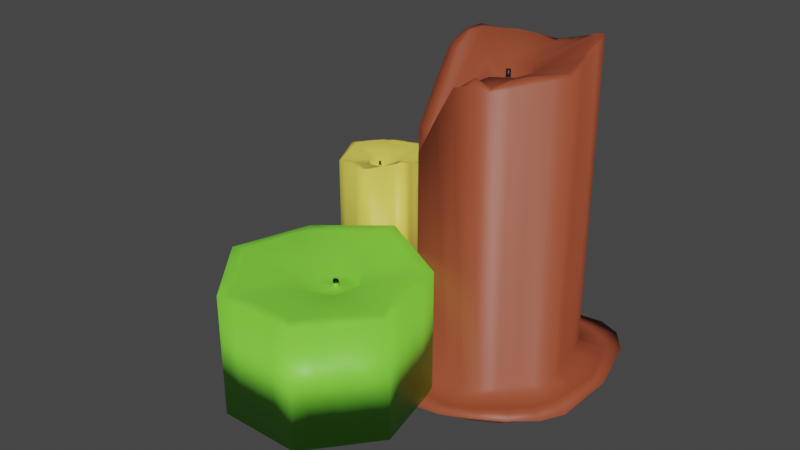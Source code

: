 # Source: TrippleCandles.blend  (saved by Blender 2.90.8; exported with 4.5.12 LTS)
import bpy
from mathutils import Matrix  # noqa: F401  (used for matrix-valued properties, if any)

bpy.ops.wm.read_factory_settings(use_empty=True)
scene = bpy.context.scene
scene.name = 'Scene'

# ---- collections
col_collection = bpy.data.collections.new('Collection'); scene.collection.children.link(col_collection)

# ---- materials (node trees are filled in below, after node groups)
mat_material_001 = bpy.data.materials.new('Material.001')
mat_material_001.use_transparent_shadow = False
mat_material_002 = bpy.data.materials.new('Material.002')
mat_material_002.use_transparent_shadow = False
mat_material_003 = bpy.data.materials.new('Material.003')
mat_material_003.use_transparent_shadow = False
mat_material_004 = bpy.data.materials.new('Material.004')
mat_material_004.use_transparent_shadow = False

# ---- material node trees
mat_material_001.use_nodes = True; mat_material_001.node_tree.nodes.clear()
_N = mat_material_001.node_tree.nodes; _L = mat_material_001.node_tree.links
n0 = _N.new('ShaderNodeBsdfPrincipled'); n0.name = 'Principled BSDF'; n0.location = (10, 300)
n0.distribution = 'GGX'
n0.subsurface_method = 'BURLEY'
n0.inputs[0].default_value = (0.3397, 0.06978, 0.02994, 1.0)
n0.inputs[3].default_value = 1.45
n0.inputs[27].default_value = (0.0, 0.0, 0.0, 1.0)
n0.inputs[28].default_value = 1.0
n1 = _N.new('ShaderNodeOutputMaterial'); n1.name = 'Material Output'; n1.location = (300, 300)
_L.new(n0.outputs[0], n1.inputs[0])
n1.is_active_output = True
mat_material_002.use_nodes = True; mat_material_002.node_tree.nodes.clear()
_N = mat_material_002.node_tree.nodes; _L = mat_material_002.node_tree.links
n0 = _N.new('ShaderNodeBsdfPrincipled'); n0.name = 'Principled BSDF'; n0.location = (10, 300)
n0.distribution = 'GGX'
n0.subsurface_method = 'BURLEY'
n0.inputs[0].default_value = (0.0, 0.0, 0.0, 1.0)
n0.inputs[3].default_value = 1.45
n0.inputs[27].default_value = (0.0, 0.0, 0.0, 1.0)
n0.inputs[28].default_value = 1.0
n1 = _N.new('ShaderNodeOutputMaterial'); n1.name = 'Material Output'; n1.location = (300, 300)
_L.new(n0.outputs[0], n1.inputs[0])
n1.is_active_output = True
mat_material_003.use_nodes = True; mat_material_003.node_tree.nodes.clear()
_N = mat_material_003.node_tree.nodes; _L = mat_material_003.node_tree.links
n0 = _N.new('ShaderNodeBsdfPrincipled'); n0.name = 'Principled BSDF'; n0.location = (10, 300)
n0.distribution = 'GGX'
n0.subsurface_method = 'BURLEY'
n0.inputs[0].default_value = (0.8, 0.6675, 0.09646, 1.0)
n0.inputs[3].default_value = 1.45
n0.inputs[27].default_value = (0.0, 0.0, 0.0, 1.0)
n0.inputs[28].default_value = 1.0
n1 = _N.new('ShaderNodeOutputMaterial'); n1.name = 'Material Output'; n1.location = (300, 300)
_L.new(n0.outputs[0], n1.inputs[0])
n1.is_active_output = True
mat_material_004.use_nodes = True; mat_material_004.node_tree.nodes.clear()
_N = mat_material_004.node_tree.nodes; _L = mat_material_004.node_tree.links
n0 = _N.new('ShaderNodeBsdfPrincipled'); n0.name = 'Principled BSDF'; n0.location = (10, 300)
n0.distribution = 'GGX'
n0.subsurface_method = 'BURLEY'
n0.inputs[0].default_value = (0.2202, 0.8, 0.05221, 1.0)
n0.inputs[3].default_value = 1.45
n0.inputs[27].default_value = (0.0, 0.0, 0.0, 1.0)
n0.inputs[28].default_value = 1.0
n1 = _N.new('ShaderNodeOutputMaterial'); n1.name = 'Material Output'; n1.location = (300, 300)
_L.new(n0.outputs[0], n1.inputs[0])
n1.is_active_output = True

# ---- world
world_world = bpy.data.worlds.new('World'); scene.world = world_world
world_world.use_nodes = True; world_world.node_tree.nodes.clear()
_N = world_world.node_tree.nodes; _L = world_world.node_tree.links
n0 = _N.new('ShaderNodeOutputWorld'); n0.name = 'World Output'; n0.location = (300, 300)
n1 = _N.new('ShaderNodeBackground'); n1.name = 'Background'; n1.location = (10, 300)
n1.inputs[0].default_value = (0.05088, 0.05088, 0.05088, 1.0)
_L.new(n1.outputs[0], n0.inputs[0])
n0.is_active_output = True
world_world.color = (0.05088, 0.05088, 0.05088)
world_world.use_sun_shadow = False
world_world.sun_shadow_jitter_overblur = 0.0

# ---- meshes
me_cylinder = bpy.data.meshes.new('Cylinder')
me_cylinder.from_pydata([(0.0, 1.0, -2.718), (0.0, 1.0, 0.8569), (0.7818, 0.6235, -2.718), (0.7818, 0.6235, 1.16), (0.9749, -0.2225, -2.718), (0.9749, -0.2225, 0.9643), (0.4339, -0.901, -2.718), (0.4339, -0.901, 0.8709), (-0.4339, -0.901, -2.718), (-0.4339, -0.901, -0.0007027), (-0.9749, -0.2225, -2.718), (-0.9749, -0.2225, -0.06835), (-0.7818, 0.6235, -2.718), (-0.7818, 0.6235, 0.9643), (0.6918, 0.5517, 1.16), (-3.725e-09, 0.8848, 0.8569), (0.8626, -0.1969, 0.9643), (0.3839, -0.7972, 0.8709), (-0.3839, -0.7972, -0.06071), (-0.8626, -0.1969, -0.1162), (-0.6918, 0.5517, 0.9643), (0.3459, 0.7182, 0.9643), (0.7772, 0.1774, 0.9643), (0.6233, -0.497, 0.9643), (-8.941e-08, -0.7972, 0.7929), (-0.6233, -0.497, -0.3052), (-0.7772, 0.1774, 0.7935), (-0.3459, 0.7182, 0.9643), (0.1729, 0.8015, 0.9359), (0.7345, 0.3645, 1.016), (0.7429, -0.347, 0.9643), (0.192, -0.7972, 0.9396), (-0.5036, -0.6471, -0.3052), (-0.8199, -0.009749, 0.3239), (-0.5188, 0.635, 0.9643), (0.5188, 0.635, 1.016), (0.8199, -0.009749, 0.9643), (0.5036, -0.6471, 0.9396), (-0.192, -0.7972, 0.3418), (-0.7429, -0.347, -0.3231), (-0.7345, 0.3645, 0.9643), (-0.1729, 0.8015, 0.9359), (0.04392, -0.3567, 0.7922), (0.1809, 0.2436, 0.807), (-0.0759, 0.04758, 0.6241), (-0.1286, -0.2349, 0.5271), (-0.2639, 0.02932, 0.781), (-0.2198, -0.3934, 0.4666), (-0.004471, -0.3282, 0.5817), (0.1898, -0.2854, 0.6242), (0.308, -0.1371, 0.6242), (0.2908, -0.2378, 0.807), (0.3518, 0.02933, 0.807), (0.2658, 0.04775, 0.6242), (0.09497, 0.13, 0.6242), (-0.09309, 0.2436, 0.807), (0.07381, -0.07163, 0.6242), (0.06851, -0.09513, 0.6236), (0.1067, -0.1129, 0.6242), (0.1214, -0.09453, 0.6242), (0.09497, -0.06144, 0.6242), (0.0832, -0.1131, 0.624), (0.1161, -0.07163, 0.6242), (0.07381, -0.07163, 0.8142), (0.06858, -0.09453, 0.8142), (0.1067, -0.1129, 0.8142), (0.1214, -0.09453, 0.8142), (0.09497, -0.06144, 0.8142), (0.08322, -0.1129, 0.8142), (0.1161, -0.07163, 0.8142), (0.09497, -0.06144, 0.7364), (0.1161, -0.07163, 0.7364), (0.1067, -0.1129, 0.7364), (0.08322, -0.1129, 0.7364), (0.07381, -0.07163, 0.7364), (0.06858, -0.09453, 0.7364), (0.1214, -0.09453, 0.7364), (-0.5864, 0.7176, -2.718), (-0.3909, 0.8117, -2.718), (-0.1955, 0.9059, -2.718), (-0.1955, 0.9059, 0.8838), (-0.3909, 0.8117, 0.9106), (-0.5864, 0.7176, 0.9375), (-0.9267, -0.01102, -2.718), (-0.8784, 0.2005, -2.718), (-0.8301, 0.412, -2.718), (-0.8301, 0.412, 0.9474), (-0.8784, 0.2005, 0.8286), (-0.9267, -0.01102, 0.3975), (-0.5691, -0.7314, -2.718), (-0.7044, -0.5617, -2.718), (-0.8397, -0.3921, -2.718), (-0.8397, -0.3921, -0.3559), (-0.7044, -0.5617, -0.339), (-0.5691, -0.7314, -0.3221), (0.2169, -0.901, -2.718), (-5.96e-08, -0.901, -2.718), (-0.2169, -0.901, -2.718), (-0.2169, -0.901, 0.423), (-8.941e-08, -0.901, 0.8184), (0.2169, -0.901, 0.8942), (0.8397, -0.3921, -2.718), (0.7044, -0.5617, -2.718), (0.5691, -0.7314, -2.718), (0.5691, -0.7314, 0.8942), (0.7044, -0.5617, 0.9176), (0.8397, -0.3921, 0.941), (0.8301, 0.412, -2.718), (0.8784, 0.2005, -2.718), (0.9267, -0.01102, -2.718), (0.9267, -0.01102, 1.013), (0.8784, 0.2005, 1.062), (0.8301, 0.412, 1.111), (0.1955, 0.9059, -2.718), (0.3909, 0.8117, -2.718), (0.5864, 0.7176, -2.718), (0.5864, 0.7176, 1.085), (0.3909, 0.8117, 1.009), (0.1955, 0.9059, 0.9328), (0.0, 1.0, -2.615), (0.7818, 0.6235, -2.606), (0.9749, -0.2225, -2.612), (0.4339, -0.901, -2.614), (-0.4339, -0.901, -2.639), (-0.9749, -0.2225, -2.641), (-0.7818, 0.6235, -2.612), (-0.5864, 0.7176, -2.612), (-0.3909, 0.8117, -2.613), (-0.1955, 0.9059, -2.614), (-0.9267, -0.01102, -2.628), (-0.8784, 0.2005, -2.616), (-0.8301, 0.412, -2.612), (-0.5691, -0.7314, -2.649), (-0.7044, -0.5617, -2.649), (-0.8397, -0.3921, -2.65), (0.2169, -0.901, -2.614), (-6.046e-08, -0.901, -2.616), (-0.2169, -0.901, -2.627), (0.8397, -0.3921, -2.612), (0.7044, -0.5617, -2.613), (0.5691, -0.7314, -2.614), (0.8301, 0.412, -2.607), (0.8784, 0.2005, -2.609), (0.9267, -0.01102, -2.61), (0.1955, 0.9059, -2.613), (0.3909, 0.8117, -2.61), (0.5864, 0.7176, -2.608), (0.9119, 1.051, -2.694), (1.148, 0.7761, -2.69), (1.237, 0.8289, -2.607), (1.298, 0.08302, -2.721), (1.305, -0.2217, -2.731), (1.419, -0.291, -2.604), (0.8663, -1.053, -2.758), (0.6005, -1.24, -2.737), (0.68, -1.332, -2.621), (-0.3017, -1.366, -2.78), (-0.5707, -1.329, -2.793), (-0.6031, -1.332, -2.72), (-1.234, -0.5956, -2.77), (-1.374, -0.316, -2.747), (-1.467, -0.3017, -2.651), (-1.184, 0.5056, -2.811), (-1.038, 0.7913, -2.805), (-1.062, 0.8549, -2.656), (-0.3341, 1.256, -2.742), (-0.01739, 1.26, -2.696), (-0.8398, 1.06, -2.784), (-0.6199, 1.211, -2.801), (-0.8246, 1.121, -2.64), (-0.5687, 1.231, -2.68), (-0.2499, 1.245, -2.638), (-1.397, -0.04372, -2.711), (-1.311, 0.2437, -2.74), (-1.529, -0.03948, -2.577), (-1.426, 0.2732, -2.58), (-1.257, 0.5593, -2.658), (-0.8107, -1.124, -2.796), (-1.037, -0.8658, -2.772), (-0.8284, -1.126, -2.726), (-1.048, -0.8689, -2.691), (-1.278, -0.5891, -2.689), (0.2948, -1.316, -2.753), (-0.003938, -1.359, -2.774), (0.3029, -1.443, -2.682), (-0.03059, -1.471, -2.704), (-0.3438, -1.422, -2.7), (1.27, -0.5087, -2.744), (1.108, -0.7862, -2.754), (1.376, -0.5964, -2.662), (1.235, -0.8632, -2.662), (1.002, -1.127, -2.626), (1.225, 0.5438, -2.666), (1.257, 0.3401, -2.687), (1.319, 0.5538, -2.551), (1.395, 0.3318, -2.538), (1.454, 0.04856, -2.57), (0.3363, 1.219, -2.704), (0.6373, 1.186, -2.683), (0.4173, 1.28, -2.676), (0.7102, 1.285, -2.655), (0.9929, 1.158, -2.64), (0.07089, 1.273, -2.619), (-0.02779, -1.243, -2.681), (-0.3205, -1.174, -2.657), (1.149, -0.5147, -2.648), (1.017, -0.7354, -2.661), (1.152, 0.481, -2.568), (1.238, 0.2872, -2.542), (0.08389, 1.148, -2.65), (0.3406, 1.15, -2.697), (1.065, 0.7268, -2.607), (0.5686, 1.115, -2.669), (0.8265, 0.9889, -2.636), (1.29, 0.0505, -2.561), (1.245, -0.2425, -2.588), (0.8532, -0.9364, -2.639), (0.6059, -1.124, -2.653), (0.2792, -1.233, -2.695), (-1.077, -0.4973, -2.65), (-0.899, -0.7421, -2.646), (-0.7398, -0.9414, -2.665), (-0.5586, -1.088, -2.663), (-1.112, 0.5286, -2.595), (-1.241, 0.2655, -2.544), (-1.306, -0.01639, -2.561), (-1.246, -0.2468, -2.622), (-0.1802, 1.079, -2.64), (-0.4478, 1.047, -2.636), (-0.6817, 0.9709, -2.598), (-0.9263, 0.7802, -2.604)], [], [(146, 116, 3, 120), (143, 110, 5, 121), (140, 104, 7, 122), (137, 98, 9, 123), (134, 92, 11, 124), (9, 98, 38, 18), (131, 86, 13, 125), (128, 80, 1, 119), (0, 113, 114, 115, 2, 107, 108, 109, 4, 101, 102, 103, 6, 95, 96, 97, 8, 89, 90, 91, 10, 83, 84, 85, 12, 77, 78, 79), (14, 35, 21, 28, 15, 43), (1, 80, 41, 15), (5, 110, 36, 16), (11, 92, 39, 19), (3, 116, 35, 14), (7, 104, 37, 17), (13, 86, 40, 20), (43, 15, 55, 54), (54, 55, 44), (44, 55, 20, 46), (46, 20, 40, 26, 33, 19), (19, 39, 25, 32, 18, 47), (47, 18, 42, 48), (48, 42, 49), (49, 42, 17, 51), (51, 17, 37, 23, 30, 16), (16, 36, 22, 29, 14, 52), (52, 14, 43, 53), (53, 43, 54), (53, 54, 60, 62), (50, 49, 51), (50, 51, 16, 52), (50, 52, 53), (45, 44, 46), (45, 46, 19, 47), (45, 47, 48), (17, 42, 24, 31), (20, 55, 15, 41, 27, 34), (71, 70, 67, 69), (44, 45, 57, 56), (45, 48, 61, 57), (50, 53, 62, 59), (49, 50, 59, 58), (54, 44, 56, 60), (48, 49, 58, 61), (69, 67, 63, 64, 68, 65, 66), (73, 72, 65, 68), (70, 74, 63, 67), (74, 75, 64, 63), (76, 71, 69, 66), (75, 73, 68, 64), (72, 76, 66, 65), (58, 59, 76, 72), (57, 61, 73, 75), (59, 62, 71, 76), (56, 57, 75, 74), (60, 56, 74, 70), (61, 58, 72, 73), (62, 60, 70, 71), (125, 13, 82, 126), (126, 82, 81, 127), (127, 81, 80, 128), (124, 11, 88, 129), (129, 88, 87, 130), (130, 87, 86, 131), (123, 9, 94, 132), (132, 94, 93, 133), (133, 93, 92, 134), (122, 7, 100, 135), (135, 100, 99, 136), (136, 99, 98, 137), (121, 5, 106, 138), (138, 106, 105, 139), (139, 105, 104, 140), (120, 3, 112, 141), (141, 112, 111, 142), (142, 111, 110, 143), (119, 1, 118, 144), (144, 118, 117, 145), (145, 117, 116, 146), (41, 80, 81, 27), (27, 81, 82, 34), (34, 82, 13, 20), (40, 86, 87, 26), (26, 87, 88, 33), (33, 88, 11, 19), (39, 92, 93, 25), (25, 93, 94, 32), (32, 94, 9, 18), (38, 98, 99, 24), (24, 99, 100, 31), (31, 100, 7, 17), (37, 104, 105, 23), (23, 105, 106, 30), (30, 106, 5, 16), (36, 110, 111, 22), (22, 111, 112, 29), (29, 112, 3, 14), (35, 116, 117, 21), (21, 117, 118, 28), (28, 118, 1, 15), (90, 89, 177, 178), (107, 2, 148, 192), (217, 218, 184, 155), (89, 8, 157, 177), (218, 203, 185, 184), (0, 79, 165, 166), (203, 204, 186, 185), (215, 205, 189, 152), (205, 206, 190, 189), (12, 85, 162, 163), (206, 216, 191, 190), (211, 207, 194, 149), (103, 102, 188, 153), (207, 208, 195, 194), (10, 91, 159, 160), (85, 84, 173, 162), (102, 101, 187, 188), (208, 214, 196, 195), (84, 83, 172, 173), (101, 4, 151, 187), (209, 210, 199, 202), (83, 10, 160, 172), (210, 212, 200, 199), (8, 97, 156, 157), (213, 211, 149, 201), (212, 213, 201, 200), (214, 215, 152, 196), (216, 217, 155, 191), (198, 200, 201, 147), (197, 199, 200, 198), (166, 202, 199, 197), (193, 195, 196, 150), (192, 194, 195, 193), (148, 149, 194, 192), (188, 190, 191, 153), (187, 189, 190, 188), (151, 152, 189, 187), (183, 185, 186, 156), (182, 184, 185, 183), (154, 155, 184, 182), (178, 180, 181, 159), (177, 179, 180, 178), (157, 158, 179, 177), (173, 175, 176, 162), (172, 174, 175, 173), (160, 161, 174, 172), (168, 170, 171, 165), (167, 169, 170, 168), (163, 164, 169, 167), (165, 171, 202, 166), (162, 176, 164, 163), (159, 181, 161, 160), (156, 186, 158, 157), (153, 191, 155, 154), (150, 196, 152, 151), (147, 201, 149, 148), (220, 219, 181, 180), (108, 107, 192, 193), (91, 90, 178, 159), (221, 220, 180, 179), (109, 108, 193, 150), (222, 221, 179, 158), (224, 223, 176, 175), (225, 224, 175, 174), (226, 225, 174, 161), (2, 115, 147, 148), (228, 227, 171, 170), (229, 228, 170, 169), (77, 12, 163, 167), (95, 6, 154, 182), (230, 229, 169, 164), (78, 77, 167, 168), (113, 0, 166, 197), (96, 95, 182, 183), (227, 209, 202, 171), (4, 109, 150, 151), (79, 78, 168, 165), (114, 113, 197, 198), (97, 96, 183, 156), (223, 230, 164, 176), (115, 114, 198, 147), (219, 226, 161, 181), (204, 222, 158, 186), (6, 103, 153, 154), (137, 123, 222, 204), (134, 124, 226, 219), (131, 125, 230, 223), (128, 119, 209, 227), (125, 126, 229, 230), (126, 127, 228, 229), (127, 128, 227, 228), (124, 129, 225, 226), (129, 130, 224, 225), (130, 131, 223, 224), (123, 132, 221, 222), (132, 133, 220, 221), (133, 134, 219, 220), (140, 122, 217, 216), (143, 121, 215, 214), (145, 146, 213, 212), (146, 120, 211, 213), (144, 145, 212, 210), (119, 144, 210, 209), (142, 143, 214, 208), (141, 142, 208, 207), (120, 141, 207, 211), (139, 140, 216, 206), (138, 139, 206, 205), (121, 138, 205, 215), (136, 137, 204, 203), (135, 136, 203, 218), (122, 135, 218, 217), (24, 42, 18, 38)])
me_cylinder.polygons.foreach_set('use_smooth', [True] * 213)
me_cylinder.polygons.foreach_set('material_index', [0, 0, 0, 0, 0, 0, 0, 0, 0, 0, 0, 0, 0, 0, 0, 0, 0, 0, 0, 0, 0, 0, 0, 0, 0, 0, 0, 0, 0, 0, 0, 0, 0, 0, 0, 0, 0, 1, 0, 0, 0, 0, 0, 0, 1, 1, 1, 1, 1, 1, 1, 0, 0, 0, 0, 0, 0, 0, 0, 0, 0, 0, 0, 0, 0, 0, 0, 0, 0, 0, 0, 0, 0, 0, 0, 0, 0, 0, 0, 0, 0, 0, 0, 0, 0, 0, 0, 0, 0, 0, 0, 0, 0, 0, 0, 0, 0, 0, 0, 0, 0, 0, 0, 0, 0, 0, 0, 0, 0, 0, 0, 0, 0, 0, 0, 0, 0, 0, 0, 0, 0, 0, 0, 0, 0, 0, 0, 0, 0, 0, 0, 0, 0, 0, 0, 0, 0, 0, 0, 0, 0, 0, 0, 0, 0, 0, 0, 0, 0, 0, 0, 0, 0, 0, 0, 0, 0, 0, 0, 0, 0, 0, 0, 0, 0, 0, 0, 0, 0, 0, 0, 0, 0, 0, 0, 0, 0, 0, 0, 0, 0, 0, 0, 0, 0, 0, 0, 0, 0, 0, 0, 0, 0, 0, 0, 0, 0, 0, 0, 0, 0, 0, 0, 0, 0, 0, 0, 0, 0, 0, 0, 0, 0])
_uv = me_cylinder.uv_layers.new(name='UVMap')
_uv.uv.foreach_set('vector', [0.8929, 0.5144, 0.8929, 1.0, 0.8571, 1.0, 0.8571, 0.5144, 0.75, 0.5144, 0.75, 1.0, 0.7143, 1.0, 0.7143, 0.5144, 0.6071, 0.5144, 0.6071, 1.0, 0.5714, 1.0, 0.5714, 0.5144, 0.4643, 0.5144, 0.4643, 1.0, 0.4286, 1.0, 0.4286, 0.5144, 0.3214, 0.5144, 0.3214, 1.0, 0.2857, 1.0, 0.2857, 0.5144, 0.4286, 1.0, 0.4643, 1.0, 0.4643, 1.0, 0.4286, 1.0, 0.1786, 0.5144, 0.1786, 1.0, 0.1429, 1.0, 0.1429, 0.5144, 0.03571, 0.5144, 0.03571, 1.0, 2.98e-08, 1.0, 2.98e-08, 0.5144, 0.75, 0.49, 0.7969, 0.4674, 0.8438, 0.4448, 0.8907, 0.4222, 0.9376, 0.3996, 0.9492, 0.3489, 0.9608, 0.2981, 0.9724, 0.2474, 0.984, 0.1966, 0.9515, 0.1559, 0.9191, 0.1152, 0.8866, 0.07447, 0.8541, 0.03377, 0.8021, 0.03377, 0.75, 0.03377, 0.6979, 0.03377, 0.6459, 0.03377, 0.6134, 0.07447, 0.5809, 0.1152, 0.5485, 0.1559, 0.516, 0.1966, 0.5276, 0.2474, 0.5392, 0.2981, 0.5508, 0.3489, 0.5624, 0.3996, 0.6093, 0.4222, 0.6562, 0.4448, 0.7031, 0.4674, 0.4376, 0.3996, 0.3907, 0.4222, 0.3438, 0.4448, 0.2969, 0.4674, 0.25, 0.49, 0.2872, 0.3272, 2.98e-08, 1.0, 0.03571, 1.0, 0.03571, 1.0, 2.98e-08, 1.0, 0.7143, 1.0, 0.75, 1.0, 0.75, 1.0, 0.7143, 1.0, 0.2857, 1.0, 0.3214, 1.0, 0.3214, 1.0, 0.2857, 1.0, 0.8571, 1.0, 0.8929, 1.0, 0.8929, 1.0, 0.8571, 1.0, 0.5714, 1.0, 0.6071, 1.0, 0.6071, 1.0, 0.5714, 1.0, 0.1429, 1.0, 0.1786, 1.0, 0.1786, 1.0, 0.1429, 1.0, 0.2872, 0.3272, 0.25, 0.49, 0.2128, 0.3272, 0.25, 0.3093, 0.25, 0.3093, 0.2128, 0.3272, 0.2037, 0.287, 0.2037, 0.287, 0.2128, 0.3272, 0.06236, 0.3996, 0.1665, 0.2691, 0.1665, 0.2691, 0.06236, 0.3996, 0.05077, 0.3489, 0.03919, 0.2981, 0.0276, 0.2474, 0.01602, 0.1966, 0.01602, 0.1966, 0.04848, 0.1559, 0.08094, 0.1152, 0.1134, 0.07447, 0.1459, 0.03377, 0.183, 0.1966, 0.183, 0.1966, 0.1459, 0.03377, 0.25, 0.1643, 0.2243, 0.1966, 0.2243, 0.1966, 0.25, 0.1643, 0.2757, 0.1966, 0.2757, 0.1966, 0.25, 0.1643, 0.3541, 0.03377, 0.317, 0.1966, 0.317, 0.1966, 0.3541, 0.03377, 0.3866, 0.07447, 0.4191, 0.1152, 0.4515, 0.1559, 0.484, 0.1966, 0.484, 0.1966, 0.4724, 0.2474, 0.4608, 0.2981, 0.4492, 0.3489, 0.4376, 0.3996, 0.3335, 0.2691, 0.3335, 0.2691, 0.4376, 0.3996, 0.2872, 0.3272, 0.2963, 0.287, 0.2963, 0.287, 0.2872, 0.3272, 0.25, 0.3093, 0.2963, 0.287, 0.25, 0.3093, 0.25, 0.3093, 0.2963, 0.287, 0.3078, 0.2368, 0.2757, 0.1966, 0.317, 0.1966, 0.3078, 0.2368, 0.317, 0.1966, 0.484, 0.1966, 0.3335, 0.2691, 0.3078, 0.2368, 0.3335, 0.2691, 0.2963, 0.287, 0.1922, 0.2368, 0.2037, 0.287, 0.1665, 0.2691, 0.1922, 0.2368, 0.1665, 0.2691, 0.01602, 0.1966, 0.183, 0.1966, 0.1922, 0.2368, 0.183, 0.1966, 0.2243, 0.1966, 0.3541, 0.03377, 0.25, 0.1643, 0.25, 0.03377, 0.3021, 0.03377, 0.06236, 0.3996, 0.2128, 0.3272, 0.25, 0.49, 0.2031, 0.4674, 0.1562, 0.4448, 0.1093, 0.4222, 0.2963, 0.287, 0.25, 0.3093, 0.25, 0.3093, 0.2963, 0.287, 0.2037, 0.287, 0.1922, 0.2368, 0.1922, 0.2368, 0.2037, 0.287, 0.1922, 0.2368, 0.2243, 0.1966, 0.2243, 0.1966, 0.1922, 0.2368, 0.3078, 0.2368, 0.2963, 0.287, 0.2963, 0.287, 0.3078, 0.2368, 0.2757, 0.1966, 0.3078, 0.2368, 0.3078, 0.2368, 0.2757, 0.1966, 0.25, 0.3093, 0.2037, 0.287, 0.2037, 0.287, 0.25, 0.3093, 0.2243, 0.1966, 0.2757, 0.1966, 0.2757, 0.1966, 0.2243, 0.1966, 0.2963, 0.287, 0.25, 0.3093, 0.2037, 0.287, 0.1922, 0.2368, 0.2243, 0.1966, 0.2757, 0.1966, 0.3078, 0.2368, 0.2243, 0.1966, 0.2757, 0.1966, 0.2757, 0.1966, 0.2243, 0.1966, 0.25, 0.3093, 0.2037, 0.287, 0.2037, 0.287, 0.25, 0.3093, 0.2037, 0.287, 0.1922, 0.2368, 0.1922, 0.2368, 0.2037, 0.287, 0.3078, 0.2368, 0.2963, 0.287, 0.2963, 0.287, 0.3078, 0.2368, 0.1922, 0.2368, 0.2243, 0.1966, 0.2243, 0.1966, 0.1922, 0.2368, 0.2757, 0.1966, 0.3078, 0.2368, 0.3078, 0.2368, 0.2757, 0.1966, 0.2757, 0.1966, 0.3078, 0.2368, 0.3078, 0.2368, 0.2757, 0.1966, 0.1922, 0.2368, 0.2243, 0.1966, 0.2243, 0.1966, 0.1922, 0.2368, 0.3078, 0.2368, 0.2963, 0.287, 0.2963, 0.287, 0.3078, 0.2368, 0.2037, 0.287, 0.1922, 0.2368, 0.1922, 0.2368, 0.2037, 0.287, 0.25, 0.3093, 0.2037, 0.287, 0.2037, 0.287, 0.25, 0.3093, 0.2243, 0.1966, 0.2757, 0.1966, 0.2757, 0.1966, 0.2243, 0.1966, 0.2963, 0.287, 0.25, 0.3093, 0.25, 0.3093, 0.2963, 0.287, 0.1429, 0.5144, 0.1429, 1.0, 0.1071, 1.0, 0.1071, 0.5144, 0.1071, 0.5144, 0.1071, 1.0, 0.07143, 1.0, 0.07143, 0.5144, 0.07143, 0.5144, 0.07143, 1.0, 0.03571, 1.0, 0.03571, 0.5144, 0.2857, 0.5144, 0.2857, 1.0, 0.25, 1.0, 0.25, 0.5144, 0.25, 0.5144, 0.25, 1.0, 0.2143, 1.0, 0.2143, 0.5144, 0.2143, 0.5144, 0.2143, 1.0, 0.1786, 1.0, 0.1786, 0.5144, 0.4286, 0.5144, 0.4286, 1.0, 0.3929, 1.0, 0.3929, 0.5144, 0.3929, 0.5144, 0.3929, 1.0, 0.3571, 1.0, 0.3571, 0.5144, 0.3571, 0.5144, 0.3571, 1.0, 0.3214, 1.0, 0.3214, 0.5144, 0.5714, 0.5144, 0.5714, 1.0, 0.5357, 1.0, 0.5357, 0.5144, 0.5357, 0.5144, 0.5357, 1.0, 0.5, 1.0, 0.5, 0.5144, 0.5, 0.5144, 0.5, 1.0, 0.4643, 1.0, 0.4643, 0.5144, 0.7143, 0.5144, 0.7143, 1.0, 0.6786, 1.0, 0.6786, 0.5144, 0.6786, 0.5144, 0.6786, 1.0, 0.6429, 1.0, 0.6429, 0.5144, 0.6429, 0.5144, 0.6429, 1.0, 0.6071, 1.0, 0.6071, 0.5144, 0.8571, 0.5144, 0.8571, 1.0, 0.8214, 1.0, 0.8214, 0.5144, 0.8214, 0.5144, 0.8214, 1.0, 0.7857, 1.0, 0.7857, 0.5144, 0.7857, 0.5144, 0.7857, 1.0, 0.75, 1.0, 0.75, 0.5144, 1.0, 0.5144, 1.0, 1.0, 0.9643, 1.0, 0.9643, 0.5144, 0.9643, 0.5144, 0.9643, 1.0, 0.9286, 1.0, 0.9286, 0.5144, 0.9286, 0.5144, 0.9286, 1.0, 0.8929, 1.0, 0.8929, 0.5144, 0.03571, 1.0, 0.03571, 1.0, 0.07143, 1.0, 0.07143, 1.0, 0.07143, 1.0, 0.07143, 1.0, 0.1071, 1.0, 0.1071, 1.0, 0.1071, 1.0, 0.1071, 1.0, 0.1429, 1.0, 0.1429, 1.0, 0.1786, 1.0, 0.1786, 1.0, 0.2143, 1.0, 0.2143, 1.0, 0.2143, 1.0, 0.2143, 1.0, 0.25, 1.0, 0.25, 1.0, 0.25, 1.0, 0.25, 1.0, 0.2857, 1.0, 0.2857, 1.0, 0.3214, 1.0, 0.3214, 1.0, 0.3571, 1.0, 0.3571, 1.0, 0.3571, 1.0, 0.3571, 1.0, 0.3929, 1.0, 0.3929, 1.0, 0.3929, 1.0, 0.3929, 1.0, 0.4286, 1.0, 0.4286, 1.0, 0.4643, 1.0, 0.4643, 1.0, 0.5, 1.0, 0.5, 1.0, 0.5, 1.0, 0.5, 1.0, 0.5357, 1.0, 0.5357, 1.0, 0.5357, 1.0, 0.5357, 1.0, 0.5714, 1.0, 0.5714, 1.0, 0.6071, 1.0, 0.6071, 1.0, 0.6429, 1.0, 0.6429, 1.0, 0.6429, 1.0, 0.6429, 1.0, 0.6786, 1.0, 0.6786, 1.0, 0.6786, 1.0, 0.6786, 1.0, 0.7143, 1.0, 0.7143, 1.0, 0.75, 1.0, 0.75, 1.0, 0.7857, 1.0, 0.7857, 1.0, 0.7857, 1.0, 0.7857, 1.0, 0.8214, 1.0, 0.8214, 1.0, 0.8214, 1.0, 0.8214, 1.0, 0.8571, 1.0, 0.8571, 1.0, 0.8929, 1.0, 0.8929, 1.0, 0.9286, 1.0, 0.9286, 1.0, 0.9286, 1.0, 0.9286, 1.0, 0.9643, 1.0, 0.9643, 1.0, 0.9643, 1.0, 0.9643, 1.0, 1.0, 1.0, 1.0, 1.0, 0.5809, 0.1152, 0.6134, 0.07447, 0.6134, 0.07447, 0.5809, 0.1152, 0.9492, 0.3489, 0.9376, 0.3996, 0.9376, 0.3996, 0.9492, 0.3489, 0.5714, 0.5144, 0.5357, 0.5144, 0.5357, 0.5144, 0.5714, 0.5144, 0.6134, 0.07447, 0.6459, 0.03377, 0.6459, 0.03377, 0.6134, 0.07447, 0.5357, 0.5144, 0.5, 0.5144, 0.5, 0.5144, 0.5357, 0.5144, 0.75, 0.49, 0.7031, 0.4674, 0.7031, 0.4674, 0.75, 0.49, 0.5, 0.5144, 0.4643, 0.5144, 0.4643, 0.5144, 0.5, 0.5144, 0.7143, 0.5144, 0.6786, 0.5144, 0.6786, 0.5144, 0.7143, 0.5144, 0.6786, 0.5144, 0.6429, 0.5144, 0.6429, 0.5144, 0.6786, 0.5144, 0.5624, 0.3996, 0.5508, 0.3489, 0.5508, 0.3489, 0.5624, 0.3996, 0.6429, 0.5144, 0.6071, 0.5144, 0.6071, 0.5144, 0.6429, 0.5144, 0.8571, 0.5144, 0.8214, 0.5144, 0.8214, 0.5144, 0.8571, 0.5144, 0.8866, 0.07447, 0.9191, 0.1152, 0.9191, 0.1152, 0.8866, 0.07447, 0.8214, 0.5144, 0.7857, 0.5144, 0.7857, 0.5144, 0.8214, 0.5144, 0.516, 0.1966, 0.5485, 0.1559, 0.5485, 0.1559, 0.516, 0.1966, 0.5508, 0.3489, 0.5392, 0.2981, 0.5392, 0.2981, 0.5508, 0.3489, 0.9191, 0.1152, 0.9515, 0.1559, 0.9515, 0.1559, 0.9191, 0.1152, 0.7857, 0.5144, 0.75, 0.5144, 0.75, 0.5144, 0.7857, 0.5144, 0.5392, 0.2981, 0.5276, 0.2474, 0.5276, 0.2474, 0.5392, 0.2981, 0.9515, 0.1559, 0.984, 0.1966, 0.984, 0.1966, 0.9515, 0.1559, 1.0, 0.5144, 0.9643, 0.5144, 0.9643, 0.5144, 1.0, 0.5144, 0.5276, 0.2474, 0.516, 0.1966, 0.516, 0.1966, 0.5276, 0.2474, 0.9643, 0.5144, 0.9286, 0.5144, 0.9286, 0.5144, 0.9643, 0.5144, 0.6459, 0.03377, 0.6979, 0.03377, 0.6979, 0.03377, 0.6459, 0.03377, 0.8929, 0.5144, 0.8571, 0.5144, 0.8571, 0.5144, 0.8929, 0.5144, 0.9286, 0.5144, 0.8929, 0.5144, 0.8929, 0.5144, 0.9286, 0.5144, 0.75, 0.5144, 0.7143, 0.5144, 0.7143, 0.5144, 0.75, 0.5144, 0.6071, 0.5144, 0.5714, 0.5144, 0.5714, 0.5144, 0.6071, 0.5144, 0.9286, 0.5, 0.9286, 0.5144, 0.8929, 0.5144, 0.8929, 0.5, 0.9643, 0.5, 0.9643, 0.5144, 0.9286, 0.5144, 0.9286, 0.5, 1.0, 0.5, 1.0, 0.5144, 0.9643, 0.5144, 0.9643, 0.5, 0.7857, 0.5, 0.7857, 0.5144, 0.75, 0.5144, 0.75, 0.5, 0.8214, 0.5, 0.8214, 0.5144, 0.7857, 0.5144, 0.7857, 0.5, 0.8571, 0.5, 0.8571, 0.5144, 0.8214, 0.5144, 0.8214, 0.5, 0.6429, 0.5, 0.6429, 0.5144, 0.6071, 0.5144, 0.6071, 0.5, 0.6786, 0.5, 0.6786, 0.5144, 0.6429, 0.5144, 0.6429, 0.5, 0.7143, 0.5, 0.7143, 0.5144, 0.6786, 0.5144, 0.6786, 0.5, 0.5, 0.5, 0.5, 0.5144, 0.4643, 0.5144, 0.4643, 0.5, 0.5357, 0.5, 0.5357, 0.5144, 0.5, 0.5144, 0.5, 0.5, 0.5714, 0.5, 0.5714, 0.5144, 0.5357, 0.5144, 0.5357, 0.5, 0.3571, 0.5, 0.3571, 0.5144, 0.3214, 0.5144, 0.3214, 0.5, 0.3929, 0.5, 0.3929, 0.5144, 0.3571, 0.5144, 0.3571, 0.5, 0.4286, 0.5, 0.4286, 0.5144, 0.3929, 0.5144, 0.3929, 0.5, 0.2143, 0.5, 0.2143, 0.5144, 0.1786, 0.5144, 0.1786, 0.5, 0.25, 0.5, 0.25, 0.5144, 0.2143, 0.5144, 0.2143, 0.5, 0.2857, 0.5, 0.2857, 0.5144, 0.25, 0.5144, 0.25, 0.5, 0.07143, 0.5, 0.07143, 0.5144, 0.03571, 0.5144, 0.03571, 0.5, 0.1071, 0.5, 0.1071, 0.5144, 0.07143, 0.5144, 0.07143, 0.5, 0.1429, 0.5, 0.1429, 0.5144, 0.1071, 0.5144, 0.1071, 0.5, 0.03571, 0.5, 0.03571, 0.5144, 2.98e-08, 0.5144, 2.98e-08, 0.5, 0.1786, 0.5, 0.1786, 0.5144, 0.1429, 0.5144, 0.1429, 0.5, 0.3214, 0.5, 0.3214, 0.5144, 0.2857, 0.5144, 0.2857, 0.5, 0.4643, 0.5, 0.4643, 0.5144, 0.4286, 0.5144, 0.4286, 0.5, 0.6071, 0.5, 0.6071, 0.5144, 0.5714, 0.5144, 0.5714, 0.5, 0.75, 0.5, 0.75, 0.5144, 0.7143, 0.5144, 0.7143, 0.5, 0.8929, 0.5, 0.8929, 0.5144, 0.8571, 0.5144, 0.8571, 0.5, 0.3571, 0.5144, 0.3214, 0.5144, 0.3214, 0.5144, 0.3571, 0.5144, 0.9608, 0.2981, 0.9492, 0.3489, 0.9492, 0.3489, 0.9608, 0.2981, 0.5485, 0.1559, 0.5809, 0.1152, 0.5809, 0.1152, 0.5485, 0.1559, 0.3929, 0.5144, 0.3571, 0.5144, 0.3571, 0.5144, 0.3929, 0.5144, 0.9724, 0.2474, 0.9608, 0.2981, 0.9608, 0.2981, 0.9724, 0.2474, 0.4286, 0.5144, 0.3929, 0.5144, 0.3929, 0.5144, 0.4286, 0.5144, 0.2143, 0.5144, 0.1786, 0.5144, 0.1786, 0.5144, 0.2143, 0.5144, 0.25, 0.5144, 0.2143, 0.5144, 0.2143, 0.5144, 0.25, 0.5144, 0.2857, 0.5144, 0.25, 0.5144, 0.25, 0.5144, 0.2857, 0.5144, 0.9376, 0.3996, 0.8907, 0.4222, 0.8907, 0.4222, 0.9376, 0.3996, 0.07143, 0.5144, 0.03571, 0.5144, 0.03571, 0.5144, 0.07143, 0.5144, 0.1071, 0.5144, 0.07143, 0.5144, 0.07143, 0.5144, 0.1071, 0.5144, 0.6093, 0.4222, 0.5624, 0.3996, 0.5624, 0.3996, 0.6093, 0.4222, 0.8021, 0.03377, 0.8541, 0.03377, 0.8541, 0.03377, 0.8021, 0.03377, 0.1429, 0.5144, 0.1071, 0.5144, 0.1071, 0.5144, 0.1429, 0.5144, 0.6562, 0.4448, 0.6093, 0.4222, 0.6093, 0.4222, 0.6562, 0.4448, 0.7969, 0.4674, 0.75, 0.49, 0.75, 0.49, 0.7969, 0.4674, 0.75, 0.03377, 0.8021, 0.03377, 0.8021, 0.03377, 0.75, 0.03377, 0.03571, 0.5144, 2.98e-08, 0.5144, 2.98e-08, 0.5144, 0.03571, 0.5144, 0.984, 0.1966, 0.9724, 0.2474, 0.9724, 0.2474, 0.984, 0.1966, 0.7031, 0.4674, 0.6562, 0.4448, 0.6562, 0.4448, 0.7031, 0.4674, 0.8438, 0.4448, 0.7969, 0.4674, 0.7969, 0.4674, 0.8438, 0.4448, 0.6979, 0.03377, 0.75, 0.03377, 0.75, 0.03377, 0.6979, 0.03377, 0.1786, 0.5144, 0.1429, 0.5144, 0.1429, 0.5144, 0.1786, 0.5144, 0.8907, 0.4222, 0.8438, 0.4448, 0.8438, 0.4448, 0.8907, 0.4222, 0.3214, 0.5144, 0.2857, 0.5144, 0.2857, 0.5144, 0.3214, 0.5144, 0.4643, 0.5144, 0.4286, 0.5144, 0.4286, 0.5144, 0.4643, 0.5144, 0.8541, 0.03377, 0.8866, 0.07447, 0.8866, 0.07447, 0.8541, 0.03377, 0.4643, 0.5144, 0.4286, 0.5144, 0.4286, 0.5144, 0.4643, 0.5144, 0.3214, 0.5144, 0.2857, 0.5144, 0.2857, 0.5144, 0.3214, 0.5144, 0.1786, 0.5144, 0.1429, 0.5144, 0.1429, 0.5144, 0.1786, 0.5144, 0.03571, 0.5144, 2.98e-08, 0.5144, 2.98e-08, 0.5144, 0.03571, 0.5144, 0.1429, 0.5144, 0.1071, 0.5144, 0.1071, 0.5144, 0.1429, 0.5144, 0.1071, 0.5144, 0.07143, 0.5144, 0.07143, 0.5144, 0.1071, 0.5144, 0.07143, 0.5144, 0.03571, 0.5144, 0.03571, 0.5144, 0.07143, 0.5144, 0.2857, 0.5144, 0.25, 0.5144, 0.25, 0.5144, 0.2857, 0.5144, 0.25, 0.5144, 0.2143, 0.5144, 0.2143, 0.5144, 0.25, 0.5144, 0.2143, 0.5144, 0.1786, 0.5144, 0.1786, 0.5144, 0.2143, 0.5144, 0.4286, 0.5144, 0.3929, 0.5144, 0.3929, 0.5144, 0.4286, 0.5144, 0.3929, 0.5144, 0.3571, 0.5144, 0.3571, 0.5144, 0.3929, 0.5144, 0.3571, 0.5144, 0.3214, 0.5144, 0.3214, 0.5144, 0.3571, 0.5144, 0.6071, 0.5144, 0.5714, 0.5144, 0.5714, 0.5144, 0.6071, 0.5144, 0.75, 0.5144, 0.7143, 0.5144, 0.7143, 0.5144, 0.75, 0.5144, 0.9286, 0.5144, 0.8929, 0.5144, 0.8929, 0.5144, 0.9286, 0.5144, 0.8929, 0.5144, 0.8571, 0.5144, 0.8571, 0.5144, 0.8929, 0.5144, 0.9643, 0.5144, 0.9286, 0.5144, 0.9286, 0.5144, 0.9643, 0.5144, 1.0, 0.5144, 0.9643, 0.5144, 0.9643, 0.5144, 1.0, 0.5144, 0.7857, 0.5144, 0.75, 0.5144, 0.75, 0.5144, 0.7857, 0.5144, 0.8214, 0.5144, 0.7857, 0.5144, 0.7857, 0.5144, 0.8214, 0.5144, 0.8571, 0.5144, 0.8214, 0.5144, 0.8214, 0.5144, 0.8571, 0.5144, 0.6429, 0.5144, 0.6071, 0.5144, 0.6071, 0.5144, 0.6429, 0.5144, 0.6786, 0.5144, 0.6429, 0.5144, 0.6429, 0.5144, 0.6786, 0.5144, 0.7143, 0.5144, 0.6786, 0.5144, 0.6786, 0.5144, 0.7143, 0.5144, 0.5, 0.5144, 0.4643, 0.5144, 0.4643, 0.5144, 0.5, 0.5144, 0.5357, 0.5144, 0.5, 0.5144, 0.5, 0.5144, 0.5357, 0.5144, 0.5714, 0.5144, 0.5357, 0.5144, 0.5357, 0.5144, 0.5714, 0.5144, 0.25, 0.03377, 0.25, 0.1643, 0.1459, 0.03377, 0.1979, 0.03377])
me_cylinder.materials.append(mat_material_001)
me_cylinder.materials.append(mat_material_002)
me_cylinder.use_remesh_fix_poles = True
me_cylinder.use_remesh_preserve_attributes = False
me_cylinder.use_mirror_vertex_groups = False
me_cylinder.update()
me_cylinder_001 = bpy.data.meshes.new('Cylinder.001')
me_cylinder_001.from_pydata([(0.0, 1.0, -2.561), (0.0, 1.0, 1.014), (0.7818, 0.6235, -2.561), (0.7818, 0.6235, 1.317), (0.9749, -0.2225, -2.561), (0.9749, -0.2225, 1.121), (0.4339, -0.901, -2.561), (0.4339, -0.901, 1.028), (-0.4339, -0.901, -2.561), (-0.4339, -0.901, 1.121), (-0.9749, -0.2225, -2.561), (-0.9749, -0.2225, 1.053), (-0.7818, 0.6235, -2.561), (-0.7818, 0.6235, 1.121), (0.6918, 0.5517, 1.317), (-3.725e-09, 0.8848, 1.014), (0.8626, -0.1969, 1.121), (0.3839, -0.7972, 1.028), (-0.3839, -0.7972, 1.121), (-0.8626, -0.1969, 1.053), (-0.6918, 0.5517, 1.121), (0.3459, 0.7182, 1.121), (0.7772, 0.1774, 1.121), (0.6233, -0.497, 1.121), (-8.941e-08, -0.7972, 1.121), (-0.6233, -0.497, 1.121), (-0.7772, 0.1774, 1.121), (-0.3459, 0.7182, 1.121), (0.1729, 0.8015, 1.093), (0.7345, 0.3645, 1.173), (0.7429, -0.347, 1.121), (0.192, -0.7972, 1.096), (-0.5036, -0.6471, 1.121), (-0.8199, -0.009749, 1.103), (-0.5188, 0.635, 1.121), (0.5188, 0.635, 1.173), (0.8199, -0.009749, 1.121), (0.5036, -0.6471, 1.096), (-0.192, -0.7972, 1.121), (-0.7429, -0.347, 1.103), (-0.7345, 0.3645, 1.121), (-0.1729, 0.8015, 1.093), (0.04392, -0.3567, 0.9638), (0.1809, 0.2436, 0.9638), (-0.07589, 0.04775, 0.781), (-0.1181, -0.1371, 0.781), (-0.2639, 0.02933, 0.9638), (-0.203, -0.2378, 0.9638), (0.0001506, -0.2854, 0.781), (0.1898, -0.2854, 0.781), (0.308, -0.1371, 0.781), (0.2908, -0.2378, 0.9638), (0.3518, 0.02933, 0.9638), (0.2658, 0.04775, 0.781), (0.09497, 0.13, 0.781), (-0.09309, 0.2436, 0.9638), (0.07381, -0.07163, 0.781), (0.06858, -0.09453, 0.781), (0.1067, -0.1129, 0.781), (0.1214, -0.09453, 0.781), (0.09497, -0.06144, 0.781), (0.08322, -0.1129, 0.781), (0.1161, -0.07163, 0.781), (0.07381, -0.07163, 0.971), (0.06858, -0.09453, 0.971), (0.1067, -0.1129, 0.971), (0.1214, -0.09453, 0.971), (0.09497, -0.06144, 0.971), (0.08322, -0.1129, 0.971), (0.1161, -0.07163, 0.971), (0.09497, -0.06144, 0.8931), (0.1161, -0.07163, 0.8931), (0.1067, -0.1129, 0.8931), (0.08322, -0.1129, 0.8931), (0.07381, -0.07163, 0.8931), (0.06858, -0.09453, 0.8931), (0.1214, -0.09453, 0.8931), (-0.5864, 0.7176, -2.561), (-0.3909, 0.8117, -2.561), (-0.1955, 0.9059, -2.561), (-0.1955, 0.9059, 1.041), (-0.3909, 0.8117, 1.067), (-0.5864, 0.7176, 1.094), (-0.9267, -0.01102, -2.561), (-0.8784, 0.2005, -2.561), (-0.8301, 0.412, -2.561), (-0.8301, 0.412, 1.104), (-0.8784, 0.2005, 1.087), (-0.9267, -0.01102, 1.07), (-0.5691, -0.7314, -2.561), (-0.7044, -0.5617, -2.561), (-0.8397, -0.3921, -2.561), (-0.8397, -0.3921, 1.07), (-0.7044, -0.5617, 1.087), (-0.5691, -0.7314, 1.104), (0.2169, -0.901, -2.561), (-5.96e-08, -0.901, -2.561), (-0.2169, -0.901, -2.561), (-0.2169, -0.901, 1.098), (-8.941e-08, -0.901, 1.074), (0.2169, -0.901, 1.051), (0.8397, -0.3921, -2.561), (0.7044, -0.5617, -2.561), (0.5691, -0.7314, -2.561), (0.5691, -0.7314, 1.051), (0.7044, -0.5617, 1.074), (0.8397, -0.3921, 1.098), (0.8301, 0.412, -2.561), (0.8784, 0.2005, -2.561), (0.9267, -0.01102, -2.561), (0.9267, -0.01102, 1.17), (0.8784, 0.2005, 1.219), (0.8301, 0.412, 1.268), (0.1955, 0.9059, -2.561), (0.3909, 0.8117, -2.561), (0.5864, 0.7176, -2.561), (0.5864, 0.7176, 1.241), (0.3909, 0.8117, 1.165), (0.1955, 0.9059, 1.09)], [], [(115, 116, 3, 2), (109, 110, 5, 4), (103, 104, 7, 6), (97, 98, 9, 8), (91, 92, 11, 10), (9, 98, 38, 18), (85, 86, 13, 12), (79, 80, 1, 0), (0, 113, 114, 115, 2, 107, 108, 109, 4, 101, 102, 103, 6, 95, 96, 97, 8, 89, 90, 91, 10, 83, 84, 85, 12, 77, 78, 79), (14, 35, 21, 28, 15, 43), (1, 80, 41, 15), (5, 110, 36, 16), (11, 92, 39, 19), (3, 116, 35, 14), (7, 104, 37, 17), (13, 86, 40, 20), (43, 15, 55, 54), (54, 55, 44), (44, 55, 20, 46), (46, 20, 40, 26, 33, 19), (19, 39, 25, 32, 18, 47), (47, 18, 42, 48), (48, 42, 49), (49, 42, 17, 51), (51, 17, 37, 23, 30, 16), (16, 36, 22, 29, 14, 52), (52, 14, 43, 53), (53, 43, 54), (53, 54, 60, 62), (50, 49, 51), (50, 51, 16, 52), (50, 52, 53), (45, 44, 46), (45, 46, 19, 47), (45, 47, 48), (17, 42, 18, 38, 24, 31), (20, 55, 15, 41, 27, 34), (71, 70, 67, 69), (44, 45, 57, 56), (45, 48, 61, 57), (50, 53, 62, 59), (49, 50, 59, 58), (54, 44, 56, 60), (48, 49, 58, 61), (69, 67, 63, 64, 68, 65, 66), (73, 72, 65, 68), (70, 74, 63, 67), (74, 75, 64, 63), (76, 71, 69, 66), (75, 73, 68, 64), (72, 76, 66, 65), (58, 59, 76, 72), (57, 61, 73, 75), (59, 62, 71, 76), (56, 57, 75, 74), (60, 56, 74, 70), (61, 58, 72, 73), (62, 60, 70, 71), (12, 13, 82, 77), (77, 82, 81, 78), (78, 81, 80, 79), (10, 11, 88, 83), (83, 88, 87, 84), (84, 87, 86, 85), (8, 9, 94, 89), (89, 94, 93, 90), (90, 93, 92, 91), (6, 7, 100, 95), (95, 100, 99, 96), (96, 99, 98, 97), (4, 5, 106, 101), (101, 106, 105, 102), (102, 105, 104, 103), (2, 3, 112, 107), (107, 112, 111, 108), (108, 111, 110, 109), (0, 1, 118, 113), (113, 118, 117, 114), (114, 117, 116, 115), (41, 80, 81, 27), (27, 81, 82, 34), (34, 82, 13, 20), (40, 86, 87, 26), (26, 87, 88, 33), (33, 88, 11, 19), (39, 92, 93, 25), (25, 93, 94, 32), (32, 94, 9, 18), (38, 98, 99, 24), (24, 99, 100, 31), (31, 100, 7, 17), (37, 104, 105, 23), (23, 105, 106, 30), (30, 106, 5, 16), (36, 110, 111, 22), (22, 111, 112, 29), (29, 112, 3, 14), (35, 116, 117, 21), (21, 117, 118, 28), (28, 118, 1, 15)])
me_cylinder_001.polygons.foreach_set('use_smooth', [True] * 100)
me_cylinder_001.polygons.foreach_set('material_index', [2, 2, 2, 2, 2, 2, 2, 2, 2, 2, 2, 2, 2, 2, 2, 2, 2, 2, 2, 2, 2, 2, 2, 2, 2, 2, 2, 2, 2, 2, 2, 2, 2, 2, 2, 2, 2, 1, 2, 2, 2, 2, 2, 2, 1, 1, 1, 1, 1, 1, 1, 2, 2, 2, 2, 2, 2, 2, 2, 2, 2, 2, 2, 2, 2, 2, 2, 2, 2, 2, 2, 2, 2, 2, 2, 2, 2, 2, 2, 2, 2, 2, 2, 2, 2, 2, 2, 2, 2, 2, 2, 2, 2, 2, 2, 2, 2, 2, 2, 2])
_uv = me_cylinder_001.uv_layers.new(name='UVMap')
_uv.uv.foreach_set('vector', [0.8929, 0.5, 0.8929, 1.0, 0.8571, 1.0, 0.8571, 0.5, 0.75, 0.5, 0.75, 1.0, 0.7143, 1.0, 0.7143, 0.5, 0.6071, 0.5, 0.6071, 1.0, 0.5714, 1.0, 0.5714, 0.5, 0.4643, 0.5, 0.4643, 1.0, 0.4286, 1.0, 0.4286, 0.5, 0.3214, 0.5, 0.3214, 1.0, 0.2857, 1.0, 0.2857, 0.5, 0.4286, 1.0, 0.4643, 1.0, 0.4643, 1.0, 0.4286, 1.0, 0.1786, 0.5, 0.1786, 1.0, 0.1429, 1.0, 0.1429, 0.5, 0.03571, 0.5, 0.03571, 1.0, 2.98e-08, 1.0, 2.98e-08, 0.5, 0.75, 0.49, 0.7969, 0.4674, 0.8438, 0.4448, 0.8907, 0.4222, 0.9376, 0.3996, 0.9492, 0.3489, 0.9608, 0.2981, 0.9724, 0.2474, 0.984, 0.1966, 0.9515, 0.1559, 0.9191, 0.1152, 0.8866, 0.07447, 0.8541, 0.03377, 0.8021, 0.03377, 0.75, 0.03377, 0.6979, 0.03377, 0.6459, 0.03377, 0.6134, 0.07447, 0.5809, 0.1152, 0.5485, 0.1559, 0.516, 0.1966, 0.5276, 0.2474, 0.5392, 0.2981, 0.5508, 0.3489, 0.5624, 0.3996, 0.6093, 0.4222, 0.6562, 0.4448, 0.7031, 0.4674, 0.4376, 0.3996, 0.3907, 0.4222, 0.3438, 0.4448, 0.2969, 0.4674, 0.25, 0.49, 0.2872, 0.3272, 2.98e-08, 1.0, 0.03571, 1.0, 0.03571, 1.0, 2.98e-08, 1.0, 0.7143, 1.0, 0.75, 1.0, 0.75, 1.0, 0.7143, 1.0, 0.2857, 1.0, 0.3214, 1.0, 0.3214, 1.0, 0.2857, 1.0, 0.8571, 1.0, 0.8929, 1.0, 0.8929, 1.0, 0.8571, 1.0, 0.5714, 1.0, 0.6071, 1.0, 0.6071, 1.0, 0.5714, 1.0, 0.1429, 1.0, 0.1786, 1.0, 0.1786, 1.0, 0.1429, 1.0, 0.2872, 0.3272, 0.25, 0.49, 0.2128, 0.3272, 0.25, 0.3093, 0.25, 0.3093, 0.2128, 0.3272, 0.2037, 0.287, 0.2037, 0.287, 0.2128, 0.3272, 0.06236, 0.3996, 0.1665, 0.2691, 0.1665, 0.2691, 0.06236, 0.3996, 0.05077, 0.3489, 0.03919, 0.2981, 0.0276, 0.2474, 0.01602, 0.1966, 0.01602, 0.1966, 0.04848, 0.1559, 0.08094, 0.1152, 0.1134, 0.07447, 0.1459, 0.03377, 0.183, 0.1966, 0.183, 0.1966, 0.1459, 0.03377, 0.25, 0.1643, 0.2243, 0.1966, 0.2243, 0.1966, 0.25, 0.1643, 0.2757, 0.1966, 0.2757, 0.1966, 0.25, 0.1643, 0.3541, 0.03377, 0.317, 0.1966, 0.317, 0.1966, 0.3541, 0.03377, 0.3866, 0.07447, 0.4191, 0.1152, 0.4515, 0.1559, 0.484, 0.1966, 0.484, 0.1966, 0.4724, 0.2474, 0.4608, 0.2981, 0.4492, 0.3489, 0.4376, 0.3996, 0.3335, 0.2691, 0.3335, 0.2691, 0.4376, 0.3996, 0.2872, 0.3272, 0.2963, 0.287, 0.2963, 0.287, 0.2872, 0.3272, 0.25, 0.3093, 0.2963, 0.287, 0.25, 0.3093, 0.25, 0.3093, 0.2963, 0.287, 0.3078, 0.2368, 0.2757, 0.1966, 0.317, 0.1966, 0.3078, 0.2368, 0.317, 0.1966, 0.484, 0.1966, 0.3335, 0.2691, 0.3078, 0.2368, 0.3335, 0.2691, 0.2963, 0.287, 0.1922, 0.2368, 0.2037, 0.287, 0.1665, 0.2691, 0.1922, 0.2368, 0.1665, 0.2691, 0.01602, 0.1966, 0.183, 0.1966, 0.1922, 0.2368, 0.183, 0.1966, 0.2243, 0.1966, 0.3541, 0.03377, 0.25, 0.1643, 0.1459, 0.03377, 0.1979, 0.03377, 0.25, 0.03377, 0.3021, 0.03377, 0.06236, 0.3996, 0.2128, 0.3272, 0.25, 0.49, 0.2031, 0.4674, 0.1562, 0.4448, 0.1093, 0.4222, 0.2963, 0.287, 0.25, 0.3093, 0.25, 0.3093, 0.2963, 0.287, 0.2037, 0.287, 0.1922, 0.2368, 0.1922, 0.2368, 0.2037, 0.287, 0.1922, 0.2368, 0.2243, 0.1966, 0.2243, 0.1966, 0.1922, 0.2368, 0.3078, 0.2368, 0.2963, 0.287, 0.2963, 0.287, 0.3078, 0.2368, 0.2757, 0.1966, 0.3078, 0.2368, 0.3078, 0.2368, 0.2757, 0.1966, 0.25, 0.3093, 0.2037, 0.287, 0.2037, 0.287, 0.25, 0.3093, 0.2243, 0.1966, 0.2757, 0.1966, 0.2757, 0.1966, 0.2243, 0.1966, 0.2963, 0.287, 0.25, 0.3093, 0.2037, 0.287, 0.1922, 0.2368, 0.2243, 0.1966, 0.2757, 0.1966, 0.3078, 0.2368, 0.2243, 0.1966, 0.2757, 0.1966, 0.2757, 0.1966, 0.2243, 0.1966, 0.25, 0.3093, 0.2037, 0.287, 0.2037, 0.287, 0.25, 0.3093, 0.2037, 0.287, 0.1922, 0.2368, 0.1922, 0.2368, 0.2037, 0.287, 0.3078, 0.2368, 0.2963, 0.287, 0.2963, 0.287, 0.3078, 0.2368, 0.1922, 0.2368, 0.2243, 0.1966, 0.2243, 0.1966, 0.1922, 0.2368, 0.2757, 0.1966, 0.3078, 0.2368, 0.3078, 0.2368, 0.2757, 0.1966, 0.2757, 0.1966, 0.3078, 0.2368, 0.3078, 0.2368, 0.2757, 0.1966, 0.1922, 0.2368, 0.2243, 0.1966, 0.2243, 0.1966, 0.1922, 0.2368, 0.3078, 0.2368, 0.2963, 0.287, 0.2963, 0.287, 0.3078, 0.2368, 0.2037, 0.287, 0.1922, 0.2368, 0.1922, 0.2368, 0.2037, 0.287, 0.25, 0.3093, 0.2037, 0.287, 0.2037, 0.287, 0.25, 0.3093, 0.2243, 0.1966, 0.2757, 0.1966, 0.2757, 0.1966, 0.2243, 0.1966, 0.2963, 0.287, 0.25, 0.3093, 0.25, 0.3093, 0.2963, 0.287, 0.1429, 0.5, 0.1429, 1.0, 0.1071, 1.0, 0.1071, 0.5, 0.1071, 0.5, 0.1071, 1.0, 0.07143, 1.0, 0.07143, 0.5, 0.07143, 0.5, 0.07143, 1.0, 0.03571, 1.0, 0.03571, 0.5, 0.2857, 0.5, 0.2857, 1.0, 0.25, 1.0, 0.25, 0.5, 0.25, 0.5, 0.25, 1.0, 0.2143, 1.0, 0.2143, 0.5, 0.2143, 0.5, 0.2143, 1.0, 0.1786, 1.0, 0.1786, 0.5, 0.4286, 0.5, 0.4286, 1.0, 0.3929, 1.0, 0.3929, 0.5, 0.3929, 0.5, 0.3929, 1.0, 0.3571, 1.0, 0.3571, 0.5, 0.3571, 0.5, 0.3571, 1.0, 0.3214, 1.0, 0.3214, 0.5, 0.5714, 0.5, 0.5714, 1.0, 0.5357, 1.0, 0.5357, 0.5, 0.5357, 0.5, 0.5357, 1.0, 0.5, 1.0, 0.5, 0.5, 0.5, 0.5, 0.5, 1.0, 0.4643, 1.0, 0.4643, 0.5, 0.7143, 0.5, 0.7143, 1.0, 0.6786, 1.0, 0.6786, 0.5, 0.6786, 0.5, 0.6786, 1.0, 0.6429, 1.0, 0.6429, 0.5, 0.6429, 0.5, 0.6429, 1.0, 0.6071, 1.0, 0.6071, 0.5, 0.8571, 0.5, 0.8571, 1.0, 0.8214, 1.0, 0.8214, 0.5, 0.8214, 0.5, 0.8214, 1.0, 0.7857, 1.0, 0.7857, 0.5, 0.7857, 0.5, 0.7857, 1.0, 0.75, 1.0, 0.75, 0.5, 1.0, 0.5, 1.0, 1.0, 0.9643, 1.0, 0.9643, 0.5, 0.9643, 0.5, 0.9643, 1.0, 0.9286, 1.0, 0.9286, 0.5, 0.9286, 0.5, 0.9286, 1.0, 0.8929, 1.0, 0.8929, 0.5, 0.03571, 1.0, 0.03571, 1.0, 0.07143, 1.0, 0.07143, 1.0, 0.07143, 1.0, 0.07143, 1.0, 0.1071, 1.0, 0.1071, 1.0, 0.1071, 1.0, 0.1071, 1.0, 0.1429, 1.0, 0.1429, 1.0, 0.1786, 1.0, 0.1786, 1.0, 0.2143, 1.0, 0.2143, 1.0, 0.2143, 1.0, 0.2143, 1.0, 0.25, 1.0, 0.25, 1.0, 0.25, 1.0, 0.25, 1.0, 0.2857, 1.0, 0.2857, 1.0, 0.3214, 1.0, 0.3214, 1.0, 0.3571, 1.0, 0.3571, 1.0, 0.3571, 1.0, 0.3571, 1.0, 0.3929, 1.0, 0.3929, 1.0, 0.3929, 1.0, 0.3929, 1.0, 0.4286, 1.0, 0.4286, 1.0, 0.4643, 1.0, 0.4643, 1.0, 0.5, 1.0, 0.5, 1.0, 0.5, 1.0, 0.5, 1.0, 0.5357, 1.0, 0.5357, 1.0, 0.5357, 1.0, 0.5357, 1.0, 0.5714, 1.0, 0.5714, 1.0, 0.6071, 1.0, 0.6071, 1.0, 0.6429, 1.0, 0.6429, 1.0, 0.6429, 1.0, 0.6429, 1.0, 0.6786, 1.0, 0.6786, 1.0, 0.6786, 1.0, 0.6786, 1.0, 0.7143, 1.0, 0.7143, 1.0, 0.75, 1.0, 0.75, 1.0, 0.7857, 1.0, 0.7857, 1.0, 0.7857, 1.0, 0.7857, 1.0, 0.8214, 1.0, 0.8214, 1.0, 0.8214, 1.0, 0.8214, 1.0, 0.8571, 1.0, 0.8571, 1.0, 0.8929, 1.0, 0.8929, 1.0, 0.9286, 1.0, 0.9286, 1.0, 0.9286, 1.0, 0.9286, 1.0, 0.9643, 1.0, 0.9643, 1.0, 0.9643, 1.0, 0.9643, 1.0, 1.0, 1.0, 1.0, 1.0])
me_cylinder_001.materials.append(mat_material_001)
me_cylinder_001.materials.append(mat_material_002)
me_cylinder_001.materials.append(mat_material_003)
me_cylinder_001.use_remesh_fix_poles = True
me_cylinder_001.use_remesh_preserve_attributes = False
me_cylinder_001.use_mirror_vertex_groups = False
me_cylinder_001.update()
me_cylinder_002 = bpy.data.meshes.new('Cylinder.002')
me_cylinder_002.from_pydata([(0.0, 1.0, -2.561), (0.0, 1.0, 1.014), (0.7818, 0.6235, -2.561), (0.7818, 0.6235, 1.317), (0.9749, -0.2225, -2.561), (0.9749, -0.2225, 1.121), (0.4339, -0.901, -2.561), (0.4339, -0.901, 1.028), (-0.4339, -0.901, -2.561), (-0.4339, -0.901, 1.121), (-0.9749, -0.2225, -2.561), (-0.9749, -0.2225, 1.053), (-0.7818, 0.6235, -2.561), (-0.7818, 0.6235, 1.121), (0.6918, 0.5517, 1.317), (-3.725e-09, 0.8848, 1.014), (0.8626, -0.1969, 1.121), (0.3839, -0.7972, 1.028), (-0.3839, -0.7972, 1.121), (-0.8626, -0.1969, 1.053), (-0.6918, 0.5517, 1.121), (0.3459, 0.7182, 1.121), (0.7772, 0.1774, 1.121), (0.6233, -0.497, 1.121), (-8.941e-08, -0.7972, 1.121), (-0.6233, -0.497, 1.121), (-0.7772, 0.1774, 1.121), (-0.3459, 0.7182, 1.121), (0.1729, 0.8015, 1.093), (0.7345, 0.3645, 1.173), (0.7429, -0.347, 1.121), (0.192, -0.7972, 1.096), (-0.5036, -0.6471, 1.121), (-0.8199, -0.009749, 1.103), (-0.5188, 0.635, 1.121), (0.5188, 0.635, 1.173), (0.8199, -0.009749, 1.121), (0.5036, -0.6471, 1.096), (-0.192, -0.7972, 1.121), (-0.7429, -0.347, 1.103), (-0.7345, 0.3645, 1.121), (-0.1729, 0.8015, 1.093), (0.04392, -0.3567, 0.9638), (0.1809, 0.2436, 0.9638), (-0.07589, 0.04775, 0.781), (-0.1181, -0.1371, 0.781), (-0.2639, 0.02933, 0.9638), (-0.203, -0.2378, 0.9638), (0.0001506, -0.2854, 0.781), (0.1898, -0.2854, 0.781), (0.308, -0.1371, 0.781), (0.2908, -0.2378, 0.9638), (0.3518, 0.02933, 0.9638), (0.2658, 0.04775, 0.781), (0.09497, 0.13, 0.781), (-0.09309, 0.2436, 0.9638), (0.07381, -0.07163, 0.781), (0.06858, -0.09453, 0.781), (0.1067, -0.1129, 0.781), (0.1214, -0.09453, 0.781), (0.09497, -0.06144, 0.781), (0.08322, -0.1129, 0.781), (0.1161, -0.07163, 0.781), (0.07381, -0.07163, 0.971), (0.06858, -0.09453, 0.971), (0.1067, -0.1129, 0.971), (0.1214, -0.09453, 0.971), (0.09497, -0.06144, 0.971), (0.08322, -0.1129, 0.971), (0.1161, -0.07163, 0.971), (0.09497, -0.06144, 0.8931), (0.1161, -0.07163, 0.8931), (0.1067, -0.1129, 0.8931), (0.08322, -0.1129, 0.8931), (0.07381, -0.07163, 0.8931), (0.06858, -0.09453, 0.8931), (0.1214, -0.09453, 0.8931), (-0.5864, 0.7176, -2.561), (-0.3909, 0.8117, -2.561), (-0.1955, 0.9059, -2.561), (-0.1955, 0.9059, 1.041), (-0.3909, 0.8117, 1.067), (-0.5864, 0.7176, 1.094), (-0.9267, -0.01102, -2.561), (-0.8784, 0.2005, -2.561), (-0.8301, 0.412, -2.561), (-0.8301, 0.412, 1.104), (-0.8784, 0.2005, 1.087), (-0.9267, -0.01102, 1.07), (-0.5691, -0.7314, -2.561), (-0.7044, -0.5617, -2.561), (-0.8397, -0.3921, -2.561), (-0.8397, -0.3921, 1.07), (-0.7044, -0.5617, 1.087), (-0.5691, -0.7314, 1.104), (0.2169, -0.901, -2.561), (-5.96e-08, -0.901, -2.561), (-0.2169, -0.901, -2.561), (-0.2169, -0.901, 1.098), (-8.941e-08, -0.901, 1.074), (0.2169, -0.901, 1.051), (0.8397, -0.3921, -2.561), (0.7044, -0.5617, -2.561), (0.5691, -0.7314, -2.561), (0.5691, -0.7314, 1.051), (0.7044, -0.5617, 1.074), (0.8397, -0.3921, 1.098), (0.8301, 0.412, -2.561), (0.8784, 0.2005, -2.561), (0.9267, -0.01102, -2.561), (0.9267, -0.01102, 1.17), (0.8784, 0.2005, 1.219), (0.8301, 0.412, 1.268), (0.1955, 0.9059, -2.561), (0.3909, 0.8117, -2.561), (0.5864, 0.7176, -2.561), (0.5864, 0.7176, 1.241), (0.3909, 0.8117, 1.165), (0.1955, 0.9059, 1.09)], [], [(115, 116, 3, 2), (109, 110, 5, 4), (103, 104, 7, 6), (97, 98, 9, 8), (91, 92, 11, 10), (9, 98, 38, 18), (85, 86, 13, 12), (79, 80, 1, 0), (0, 113, 114, 115, 2, 107, 108, 109, 4, 101, 102, 103, 6, 95, 96, 97, 8, 89, 90, 91, 10, 83, 84, 85, 12, 77, 78, 79), (14, 35, 21, 28, 15, 43), (1, 80, 41, 15), (5, 110, 36, 16), (11, 92, 39, 19), (3, 116, 35, 14), (7, 104, 37, 17), (13, 86, 40, 20), (43, 15, 55, 54), (54, 55, 44), (44, 55, 20, 46), (46, 20, 40, 26, 33, 19), (19, 39, 25, 32, 18, 47), (47, 18, 42, 48), (48, 42, 49), (49, 42, 17, 51), (51, 17, 37, 23, 30, 16), (16, 36, 22, 29, 14, 52), (52, 14, 43, 53), (53, 43, 54), (53, 54, 60, 62), (50, 49, 51), (50, 51, 16, 52), (50, 52, 53), (45, 44, 46), (45, 46, 19, 47), (45, 47, 48), (17, 42, 18, 38, 24, 31), (20, 55, 15, 41, 27, 34), (71, 70, 67, 69), (44, 45, 57, 56), (45, 48, 61, 57), (50, 53, 62, 59), (49, 50, 59, 58), (54, 44, 56, 60), (48, 49, 58, 61), (69, 67, 63, 64, 68, 65, 66), (73, 72, 65, 68), (70, 74, 63, 67), (74, 75, 64, 63), (76, 71, 69, 66), (75, 73, 68, 64), (72, 76, 66, 65), (58, 59, 76, 72), (57, 61, 73, 75), (59, 62, 71, 76), (56, 57, 75, 74), (60, 56, 74, 70), (61, 58, 72, 73), (62, 60, 70, 71), (12, 13, 82, 77), (77, 82, 81, 78), (78, 81, 80, 79), (10, 11, 88, 83), (83, 88, 87, 84), (84, 87, 86, 85), (8, 9, 94, 89), (89, 94, 93, 90), (90, 93, 92, 91), (6, 7, 100, 95), (95, 100, 99, 96), (96, 99, 98, 97), (4, 5, 106, 101), (101, 106, 105, 102), (102, 105, 104, 103), (2, 3, 112, 107), (107, 112, 111, 108), (108, 111, 110, 109), (0, 1, 118, 113), (113, 118, 117, 114), (114, 117, 116, 115), (41, 80, 81, 27), (27, 81, 82, 34), (34, 82, 13, 20), (40, 86, 87, 26), (26, 87, 88, 33), (33, 88, 11, 19), (39, 92, 93, 25), (25, 93, 94, 32), (32, 94, 9, 18), (38, 98, 99, 24), (24, 99, 100, 31), (31, 100, 7, 17), (37, 104, 105, 23), (23, 105, 106, 30), (30, 106, 5, 16), (36, 110, 111, 22), (22, 111, 112, 29), (29, 112, 3, 14), (35, 116, 117, 21), (21, 117, 118, 28), (28, 118, 1, 15)])
me_cylinder_002.polygons.foreach_set('use_smooth', [True] * 100)
me_cylinder_002.polygons.foreach_set('material_index', [2, 2, 2, 2, 2, 2, 2, 2, 2, 2, 2, 2, 2, 2, 2, 2, 2, 2, 2, 2, 2, 2, 2, 2, 2, 2, 2, 2, 2, 2, 2, 2, 2, 2, 2, 2, 2, 1, 2, 2, 2, 2, 2, 2, 1, 1, 1, 1, 1, 1, 1, 2, 2, 2, 2, 2, 2, 2, 2, 2, 2, 2, 2, 2, 2, 2, 2, 2, 2, 2, 2, 2, 2, 2, 2, 2, 2, 2, 2, 2, 2, 2, 2, 2, 2, 2, 2, 2, 2, 2, 2, 2, 2, 2, 2, 2, 2, 2, 2, 2])
_uv = me_cylinder_002.uv_layers.new(name='UVMap')
_uv.uv.foreach_set('vector', [0.8929, 0.5, 0.8929, 1.0, 0.8571, 1.0, 0.8571, 0.5, 0.75, 0.5, 0.75, 1.0, 0.7143, 1.0, 0.7143, 0.5, 0.6071, 0.5, 0.6071, 1.0, 0.5714, 1.0, 0.5714, 0.5, 0.4643, 0.5, 0.4643, 1.0, 0.4286, 1.0, 0.4286, 0.5, 0.3214, 0.5, 0.3214, 1.0, 0.2857, 1.0, 0.2857, 0.5, 0.4286, 1.0, 0.4643, 1.0, 0.4643, 1.0, 0.4286, 1.0, 0.1786, 0.5, 0.1786, 1.0, 0.1429, 1.0, 0.1429, 0.5, 0.03571, 0.5, 0.03571, 1.0, 2.98e-08, 1.0, 2.98e-08, 0.5, 0.75, 0.49, 0.7969, 0.4674, 0.8438, 0.4448, 0.8907, 0.4222, 0.9376, 0.3996, 0.9492, 0.3489, 0.9608, 0.2981, 0.9724, 0.2474, 0.984, 0.1966, 0.9515, 0.1559, 0.9191, 0.1152, 0.8866, 0.07447, 0.8541, 0.03377, 0.8021, 0.03377, 0.75, 0.03377, 0.6979, 0.03377, 0.6459, 0.03377, 0.6134, 0.07447, 0.5809, 0.1152, 0.5485, 0.1559, 0.516, 0.1966, 0.5276, 0.2474, 0.5392, 0.2981, 0.5508, 0.3489, 0.5624, 0.3996, 0.6093, 0.4222, 0.6562, 0.4448, 0.7031, 0.4674, 0.4376, 0.3996, 0.3907, 0.4222, 0.3438, 0.4448, 0.2969, 0.4674, 0.25, 0.49, 0.2872, 0.3272, 2.98e-08, 1.0, 0.03571, 1.0, 0.03571, 1.0, 2.98e-08, 1.0, 0.7143, 1.0, 0.75, 1.0, 0.75, 1.0, 0.7143, 1.0, 0.2857, 1.0, 0.3214, 1.0, 0.3214, 1.0, 0.2857, 1.0, 0.8571, 1.0, 0.8929, 1.0, 0.8929, 1.0, 0.8571, 1.0, 0.5714, 1.0, 0.6071, 1.0, 0.6071, 1.0, 0.5714, 1.0, 0.1429, 1.0, 0.1786, 1.0, 0.1786, 1.0, 0.1429, 1.0, 0.2872, 0.3272, 0.25, 0.49, 0.2128, 0.3272, 0.25, 0.3093, 0.25, 0.3093, 0.2128, 0.3272, 0.2037, 0.287, 0.2037, 0.287, 0.2128, 0.3272, 0.06236, 0.3996, 0.1665, 0.2691, 0.1665, 0.2691, 0.06236, 0.3996, 0.05077, 0.3489, 0.03919, 0.2981, 0.0276, 0.2474, 0.01602, 0.1966, 0.01602, 0.1966, 0.04848, 0.1559, 0.08094, 0.1152, 0.1134, 0.07447, 0.1459, 0.03377, 0.183, 0.1966, 0.183, 0.1966, 0.1459, 0.03377, 0.25, 0.1643, 0.2243, 0.1966, 0.2243, 0.1966, 0.25, 0.1643, 0.2757, 0.1966, 0.2757, 0.1966, 0.25, 0.1643, 0.3541, 0.03377, 0.317, 0.1966, 0.317, 0.1966, 0.3541, 0.03377, 0.3866, 0.07447, 0.4191, 0.1152, 0.4515, 0.1559, 0.484, 0.1966, 0.484, 0.1966, 0.4724, 0.2474, 0.4608, 0.2981, 0.4492, 0.3489, 0.4376, 0.3996, 0.3335, 0.2691, 0.3335, 0.2691, 0.4376, 0.3996, 0.2872, 0.3272, 0.2963, 0.287, 0.2963, 0.287, 0.2872, 0.3272, 0.25, 0.3093, 0.2963, 0.287, 0.25, 0.3093, 0.25, 0.3093, 0.2963, 0.287, 0.3078, 0.2368, 0.2757, 0.1966, 0.317, 0.1966, 0.3078, 0.2368, 0.317, 0.1966, 0.484, 0.1966, 0.3335, 0.2691, 0.3078, 0.2368, 0.3335, 0.2691, 0.2963, 0.287, 0.1922, 0.2368, 0.2037, 0.287, 0.1665, 0.2691, 0.1922, 0.2368, 0.1665, 0.2691, 0.01602, 0.1966, 0.183, 0.1966, 0.1922, 0.2368, 0.183, 0.1966, 0.2243, 0.1966, 0.3541, 0.03377, 0.25, 0.1643, 0.1459, 0.03377, 0.1979, 0.03377, 0.25, 0.03377, 0.3021, 0.03377, 0.06236, 0.3996, 0.2128, 0.3272, 0.25, 0.49, 0.2031, 0.4674, 0.1562, 0.4448, 0.1093, 0.4222, 0.2963, 0.287, 0.25, 0.3093, 0.25, 0.3093, 0.2963, 0.287, 0.2037, 0.287, 0.1922, 0.2368, 0.1922, 0.2368, 0.2037, 0.287, 0.1922, 0.2368, 0.2243, 0.1966, 0.2243, 0.1966, 0.1922, 0.2368, 0.3078, 0.2368, 0.2963, 0.287, 0.2963, 0.287, 0.3078, 0.2368, 0.2757, 0.1966, 0.3078, 0.2368, 0.3078, 0.2368, 0.2757, 0.1966, 0.25, 0.3093, 0.2037, 0.287, 0.2037, 0.287, 0.25, 0.3093, 0.2243, 0.1966, 0.2757, 0.1966, 0.2757, 0.1966, 0.2243, 0.1966, 0.2963, 0.287, 0.25, 0.3093, 0.2037, 0.287, 0.1922, 0.2368, 0.2243, 0.1966, 0.2757, 0.1966, 0.3078, 0.2368, 0.2243, 0.1966, 0.2757, 0.1966, 0.2757, 0.1966, 0.2243, 0.1966, 0.25, 0.3093, 0.2037, 0.287, 0.2037, 0.287, 0.25, 0.3093, 0.2037, 0.287, 0.1922, 0.2368, 0.1922, 0.2368, 0.2037, 0.287, 0.3078, 0.2368, 0.2963, 0.287, 0.2963, 0.287, 0.3078, 0.2368, 0.1922, 0.2368, 0.2243, 0.1966, 0.2243, 0.1966, 0.1922, 0.2368, 0.2757, 0.1966, 0.3078, 0.2368, 0.3078, 0.2368, 0.2757, 0.1966, 0.2757, 0.1966, 0.3078, 0.2368, 0.3078, 0.2368, 0.2757, 0.1966, 0.1922, 0.2368, 0.2243, 0.1966, 0.2243, 0.1966, 0.1922, 0.2368, 0.3078, 0.2368, 0.2963, 0.287, 0.2963, 0.287, 0.3078, 0.2368, 0.2037, 0.287, 0.1922, 0.2368, 0.1922, 0.2368, 0.2037, 0.287, 0.25, 0.3093, 0.2037, 0.287, 0.2037, 0.287, 0.25, 0.3093, 0.2243, 0.1966, 0.2757, 0.1966, 0.2757, 0.1966, 0.2243, 0.1966, 0.2963, 0.287, 0.25, 0.3093, 0.25, 0.3093, 0.2963, 0.287, 0.1429, 0.5, 0.1429, 1.0, 0.1071, 1.0, 0.1071, 0.5, 0.1071, 0.5, 0.1071, 1.0, 0.07143, 1.0, 0.07143, 0.5, 0.07143, 0.5, 0.07143, 1.0, 0.03571, 1.0, 0.03571, 0.5, 0.2857, 0.5, 0.2857, 1.0, 0.25, 1.0, 0.25, 0.5, 0.25, 0.5, 0.25, 1.0, 0.2143, 1.0, 0.2143, 0.5, 0.2143, 0.5, 0.2143, 1.0, 0.1786, 1.0, 0.1786, 0.5, 0.4286, 0.5, 0.4286, 1.0, 0.3929, 1.0, 0.3929, 0.5, 0.3929, 0.5, 0.3929, 1.0, 0.3571, 1.0, 0.3571, 0.5, 0.3571, 0.5, 0.3571, 1.0, 0.3214, 1.0, 0.3214, 0.5, 0.5714, 0.5, 0.5714, 1.0, 0.5357, 1.0, 0.5357, 0.5, 0.5357, 0.5, 0.5357, 1.0, 0.5, 1.0, 0.5, 0.5, 0.5, 0.5, 0.5, 1.0, 0.4643, 1.0, 0.4643, 0.5, 0.7143, 0.5, 0.7143, 1.0, 0.6786, 1.0, 0.6786, 0.5, 0.6786, 0.5, 0.6786, 1.0, 0.6429, 1.0, 0.6429, 0.5, 0.6429, 0.5, 0.6429, 1.0, 0.6071, 1.0, 0.6071, 0.5, 0.8571, 0.5, 0.8571, 1.0, 0.8214, 1.0, 0.8214, 0.5, 0.8214, 0.5, 0.8214, 1.0, 0.7857, 1.0, 0.7857, 0.5, 0.7857, 0.5, 0.7857, 1.0, 0.75, 1.0, 0.75, 0.5, 1.0, 0.5, 1.0, 1.0, 0.9643, 1.0, 0.9643, 0.5, 0.9643, 0.5, 0.9643, 1.0, 0.9286, 1.0, 0.9286, 0.5, 0.9286, 0.5, 0.9286, 1.0, 0.8929, 1.0, 0.8929, 0.5, 0.03571, 1.0, 0.03571, 1.0, 0.07143, 1.0, 0.07143, 1.0, 0.07143, 1.0, 0.07143, 1.0, 0.1071, 1.0, 0.1071, 1.0, 0.1071, 1.0, 0.1071, 1.0, 0.1429, 1.0, 0.1429, 1.0, 0.1786, 1.0, 0.1786, 1.0, 0.2143, 1.0, 0.2143, 1.0, 0.2143, 1.0, 0.2143, 1.0, 0.25, 1.0, 0.25, 1.0, 0.25, 1.0, 0.25, 1.0, 0.2857, 1.0, 0.2857, 1.0, 0.3214, 1.0, 0.3214, 1.0, 0.3571, 1.0, 0.3571, 1.0, 0.3571, 1.0, 0.3571, 1.0, 0.3929, 1.0, 0.3929, 1.0, 0.3929, 1.0, 0.3929, 1.0, 0.4286, 1.0, 0.4286, 1.0, 0.4643, 1.0, 0.4643, 1.0, 0.5, 1.0, 0.5, 1.0, 0.5, 1.0, 0.5, 1.0, 0.5357, 1.0, 0.5357, 1.0, 0.5357, 1.0, 0.5357, 1.0, 0.5714, 1.0, 0.5714, 1.0, 0.6071, 1.0, 0.6071, 1.0, 0.6429, 1.0, 0.6429, 1.0, 0.6429, 1.0, 0.6429, 1.0, 0.6786, 1.0, 0.6786, 1.0, 0.6786, 1.0, 0.6786, 1.0, 0.7143, 1.0, 0.7143, 1.0, 0.75, 1.0, 0.75, 1.0, 0.7857, 1.0, 0.7857, 1.0, 0.7857, 1.0, 0.7857, 1.0, 0.8214, 1.0, 0.8214, 1.0, 0.8214, 1.0, 0.8214, 1.0, 0.8571, 1.0, 0.8571, 1.0, 0.8929, 1.0, 0.8929, 1.0, 0.9286, 1.0, 0.9286, 1.0, 0.9286, 1.0, 0.9286, 1.0, 0.9643, 1.0, 0.9643, 1.0, 0.9643, 1.0, 0.9643, 1.0, 1.0, 1.0, 1.0, 1.0])
me_cylinder_002.materials.append(mat_material_001)
me_cylinder_002.materials.append(mat_material_002)
me_cylinder_002.materials.append(mat_material_004)
me_cylinder_002.use_remesh_fix_poles = True
me_cylinder_002.use_remesh_preserve_attributes = False
me_cylinder_002.use_mirror_vertex_groups = False
me_cylinder_002.update()

# ---- objects
ob_cylinder = bpy.data.objects.new('Cylinder', me_cylinder)
ob_cylinder_001 = bpy.data.objects.new('Cylinder.001', me_cylinder_001)
ob_cylinder_002 = bpy.data.objects.new('Cylinder.002', me_cylinder_002)

# ---- transforms, parenting, visibility, modifiers, constraints
ob_cylinder.location = (0.0, 0.0, 2.562)
ob_cylinder.lineart.crease_threshold = 0.0
ob_cylinder_001.location = (-1.661, 0.0, 1.298)
ob_cylinder_001.rotation_euler = (0.0, -0.0, -1.169)
ob_cylinder_001.scale = (0.5481, 0.5481, 0.5481)
ob_cylinder_001.lineart.crease_threshold = 0.0
ob_cylinder_002.location = (-0.9466, -1.846, 0.9218)
ob_cylinder_002.rotation_euler = (0.0, -0.0, 0.8929)
ob_cylinder_002.scale = (1.166, 1.166, 0.4074)
ob_cylinder_002.lineart.crease_threshold = 0.0

# ---- collection membership
col_collection.objects.link(ob_cylinder)
col_collection.objects.link(ob_cylinder_001)
col_collection.objects.link(ob_cylinder_002)

# ---- scene / render settings (as saved in the file)
scene.frame_start = 1; scene.frame_end = 250; scene.frame_set(1)
scene.render.engine = 'BLENDER_EEVEE_NEXT'
scene.cycles.use_denoising = False
scene.cycles.samples = 128
scene.cycles.sampling_pattern = 'TABULATED_SOBOL'
scene.cycles.use_adaptive_sampling = False
scene.cycles.use_light_tree = False
scene.view_settings.view_transform = 'Filmic'
bpy.context.view_layer.update()

# ---- added for rendering (the .blend has no active camera and no usable light): camera, sun
cam_auto = bpy.data.cameras.new('AutoCamera')
cam_auto.lens = 50.0
cam_auto.sensor_width = 36.0
cam_auto.clip_end = 1000.0
ob_auto_camera = bpy.data.objects.new('AutoCamera', cam_auto)
scene.collection.objects.link(ob_auto_camera)
ob_auto_camera.location = (6.22921, -9.19548, 7.16588)
ob_auto_camera.rotation_euler = (1.09748, -7.21219e-08, 0.694738)
scene.camera = ob_auto_camera
light_auto_sun = bpy.data.lights.new('AutoSun', 'SUN')
light_auto_sun.energy = 3.0
light_auto_sun.angle = 0.0523599
ob_auto_sun = bpy.data.objects.new('AutoSun', light_auto_sun)
scene.collection.objects.link(ob_auto_sun)
ob_auto_sun.rotation_euler = (0.872665, 0.174533, 0.523599)
bpy.context.view_layer.update()
